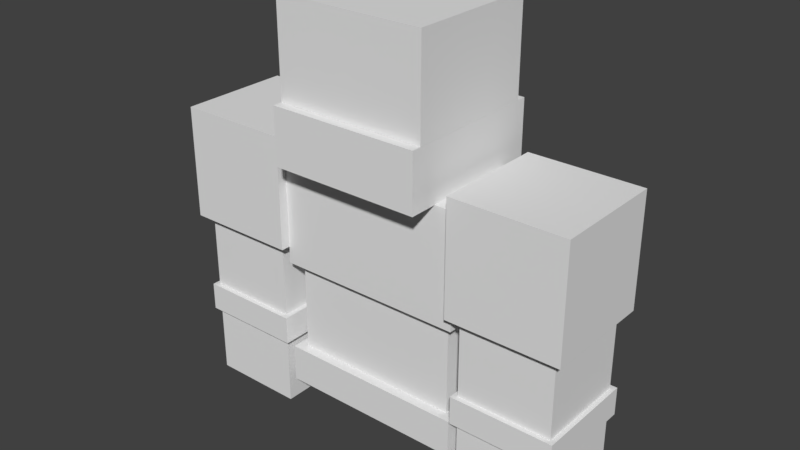 # Source: sunspirit.blend  (saved by Blender 2.78.0; exported with 4.5.12 LTS)
import bpy
from mathutils import Matrix  # noqa: F401  (used for matrix-valued properties, if any)

bpy.ops.wm.read_factory_settings(use_empty=True)
scene = bpy.context.scene
scene.name = 'Scene'

# ---- collections
col_collection_1 = bpy.data.collections.new('Collection 1'); scene.collection.children.link(col_collection_1)

# ---- world
world_world = bpy.data.worlds.new('World'); scene.world = world_world
world_world.color = (0.05088, 0.05088, 0.05088)
world_world.use_sun_shadow = False
world_world.sun_shadow_jitter_overblur = 0.0
world_world.cycles.sampling_method = 'MANUAL'

# ---- meshes
me_cube_011 = bpy.data.meshes.new('Cube.011')
me_cube_011.from_pydata([(-1.0, -1.0, -1.0), (-1.0, -1.0, 1.0), (-1.0, 1.0, -1.0), (-1.0, 1.0, 1.0), (1.0, -1.0, -1.0), (1.0, -1.0, 1.0), (1.0, 1.0, -1.0), (1.0, 1.0, 1.0)], [], [(0, 1, 3, 2), (2, 3, 7, 6), (6, 7, 5, 4), (4, 5, 1, 0), (2, 6, 4, 0), (7, 3, 1, 5)])
_uv = me_cube_011.uv_layers.new(name='UVMap')
_uv.uv.foreach_set('vector', [0.5469, 0.0, 0.5469, 0.03125, 0.4688, 0.03125, 0.4688, 0.0, 0.7031, 0.0, 0.7031, 0.03125, 0.5469, 0.03125, 0.5469, 0.0, 0.7812, 0.0, 0.7812, 0.03125, 0.7031, 0.03125, 0.7031, 0.0, 0.7031, 0.0, 0.7031, 0.03125, 0.5469, 0.03125, 0.5469, 0.0, 0.7031, 0.1875, 0.5469, 0.1875, 0.5469, 0.03125, 0.7031, 0.03125, 0.7031, 0.1875, 0.5469, 0.1875, 0.5469, 0.03125, 0.7031, 0.03125])
me_cube_011.use_remesh_preserve_volume = False
me_cube_011.use_remesh_preserve_attributes = False
me_cube_011.use_mirror_vertex_groups = False
me_cube_011.update()
me_cube_009 = bpy.data.meshes.new('Cube.009')
me_cube_009.from_pydata([(-1.0, -1.0, -1.0), (-1.0, -1.0, 1.0), (-1.0, 1.0, -1.0), (-1.0, 1.0, 1.0), (1.0, -1.0, -1.0), (1.0, -1.0, 1.0), (1.0, 1.0, -1.0), (1.0, 1.0, 1.0)], [], [(0, 1, 3, 2), (2, 3, 7, 6), (6, 7, 5, 4), (4, 5, 1, 0), (2, 6, 4, 0), (7, 3, 1, 5)])
_uv = me_cube_009.uv_layers.new(name='UVMap')
_uv.uv.foreach_set('vector', [0.5469, 0.0, 0.5469, 0.03125, 0.4688, 0.03125, 0.4688, 0.0, 0.7812, 0.0, 0.7812, 0.03125, 0.7031, 0.03125, 0.7031, 0.0, 0.7031, 0.0, 0.7031, 0.03125, 0.625, 0.03125, 0.625, 0.0, 0.625, 0.0, 0.625, 0.03125, 0.5469, 0.03125, 0.5469, 0.0, 0.7031, 0.1875, 0.625, 0.1875, 0.625, 0.03125, 0.7031, 0.03125, 0.625, 0.1875, 0.5469, 0.1875, 0.5469, 0.03125, 0.625, 0.03125])
me_cube_009.use_remesh_preserve_volume = False
me_cube_009.use_remesh_preserve_attributes = False
me_cube_009.use_mirror_vertex_groups = False
me_cube_009.update()
me_cube_008 = bpy.data.meshes.new('Cube.008')
me_cube_008.from_pydata([(-1.0, -1.0, -1.0), (-1.0, -1.0, 1.0), (-1.0, 1.0, -1.0), (-1.0, 1.0, 1.0), (1.0, -1.0, -1.0), (1.0, -1.0, 1.0), (1.0, 1.0, -1.0), (1.0, 1.0, 1.0)], [], [(0, 1, 3, 2), (2, 3, 7, 6), (6, 7, 5, 4), (4, 5, 1, 0), (2, 6, 4, 0), (7, 3, 1, 5)])
_uv = me_cube_008.uv_layers.new(name='UVMap')
_uv.uv.foreach_set('vector', [0.5469, 0.1875, 0.5469, 0.5, 0.4688, 0.5, 0.4688, 0.1875, 0.7812, 0.1875, 0.7812, 0.5, 0.7031, 0.5, 0.7031, 0.1875, 0.7031, 0.1875, 0.7031, 0.5, 0.625, 0.5, 0.625, 0.1875, 0.625, 0.1875, 0.625, 0.5, 0.5469, 0.5, 0.5469, 0.1875, 0.7031, 0.6562, 0.625, 0.6562, 0.625, 0.5, 0.7031, 0.5, 0.625, 0.6562, 0.5469, 0.6562, 0.5469, 0.5, 0.625, 0.5])
me_cube_008.use_remesh_preserve_volume = False
me_cube_008.use_remesh_preserve_attributes = False
me_cube_008.use_mirror_vertex_groups = False
me_cube_008.update()
me_cube_007 = bpy.data.meshes.new('Cube.007')
me_cube_007.from_pydata([(-1.0, -1.0, -1.0), (-1.0, -1.0, 1.0), (-1.0, 1.0, -1.0), (-1.0, 1.0, 1.0), (1.0, -1.0, -1.0), (1.0, -1.0, 1.0), (1.0, 1.0, -1.0), (1.0, 1.0, 1.0)], [], [(0, 1, 3, 2), (2, 3, 7, 6), (6, 7, 5, 4), (4, 5, 1, 0), (2, 6, 4, 0), (7, 3, 1, 5)])
_uv = me_cube_007.uv_layers.new(name='UVMap')
_uv.uv.foreach_set('vector', [0.5469, 0.3438, 0.5469, 0.5, 0.4688, 0.5, 0.4688, 0.3438, 0.7812, 0.3438, 0.7812, 0.5, 0.7031, 0.5, 0.7031, 0.3438, 0.7031, 0.3438, 0.7031, 0.5, 0.625, 0.5, 0.625, 0.3438, 0.625, 0.3438, 0.625, 0.5, 0.5469, 0.5, 0.5469, 0.3438, 0.7031, 0.6562, 0.625, 0.6562, 0.625, 0.5, 0.7031, 0.5, 0.625, 0.6562, 0.5469, 0.6562, 0.5469, 0.5, 0.625, 0.5])
me_cube_007.use_remesh_preserve_volume = False
me_cube_007.use_remesh_preserve_attributes = False
me_cube_007.use_mirror_vertex_groups = False
me_cube_007.update()
me_cube_006 = bpy.data.meshes.new('Cube.006')
me_cube_006.from_pydata([(-1.0, -1.0, -1.0), (-1.0, -1.0, 1.0), (-1.0, 1.0, -1.0), (-1.0, 1.0, 1.0), (1.0, -1.0, -1.0), (1.0, -1.0, 1.0), (1.0, 1.0, -1.0), (1.0, 1.0, 1.0)], [], [(0, 1, 3, 2), (2, 3, 7, 6), (6, 7, 5, 4), (4, 5, 1, 0), (2, 6, 4, 0), (7, 3, 1, 5)])
_uv = me_cube_006.uv_layers.new(name='UVMap')
_uv.uv.foreach_set('vector', [0.5469, 0.3438, 0.5469, 0.5, 0.4688, 0.5, 0.4688, 0.3438, 0.7812, 0.3438, 0.7812, 0.5, 0.7031, 0.5, 0.7031, 0.3438, 0.7031, 0.3438, 0.7031, 0.5, 0.625, 0.5, 0.625, 0.3438, 0.5469, 0.3438, 0.5469, 0.5, 0.625, 0.5, 0.625, 0.3438, 0.7031, 0.6562, 0.625, 0.6562, 0.625, 0.5, 0.7031, 0.5, 0.625, 0.6562, 0.5469, 0.6562, 0.5469, 0.5, 0.625, 0.5])
me_cube_006.use_remesh_preserve_volume = False
me_cube_006.use_remesh_preserve_attributes = False
me_cube_006.use_mirror_vertex_groups = False
me_cube_006.update()
me_cube_005 = bpy.data.meshes.new('Cube.005')
me_cube_005.from_pydata([(-1.0, -1.0, -1.0), (-1.0, -1.0, 1.0), (-1.0, 1.0, -1.0), (-1.0, 1.0, 1.0), (1.0, -1.0, -1.0), (1.0, -1.0, 1.0), (1.0, 1.0, -1.0), (1.0, 1.0, 1.0)], [], [(0, 1, 3, 2), (2, 3, 7, 6), (6, 7, 5, 4), (4, 5, 1, 0), (2, 6, 4, 0), (7, 3, 1, 5)])
_uv = me_cube_005.uv_layers.new(name='UVMap')
_uv.uv.foreach_set('vector', [0.5469, 0.0, 0.5469, 0.03125, 0.4688, 0.03125, 0.4688, 0.0, 0.7812, 0.0, 0.7812, 0.03125, 0.7031, 0.03125, 0.7031, 0.0, 0.7031, 0.0, 0.7031, 0.03125, 0.625, 0.03125, 0.625, 0.0, 0.625, 0.0, 0.625, 0.03125, 0.5469, 0.03125, 0.5469, 0.0, 0.7031, 0.1875, 0.625, 0.1875, 0.625, 0.03125, 0.7031, 0.03125, 0.625, 0.1875, 0.5469, 0.1875, 0.5469, 0.03125, 0.625, 0.03125])
me_cube_005.use_remesh_preserve_volume = False
me_cube_005.use_remesh_preserve_attributes = False
me_cube_005.use_mirror_vertex_groups = False
me_cube_005.update()
me_cube_004 = bpy.data.meshes.new('Cube.004')
me_cube_004.from_pydata([(-1.0, -1.0, -1.0), (-1.0, -1.0, 1.0), (-1.0, 1.0, -1.0), (-1.0, 1.0, 1.0), (1.0, -1.0, -1.0), (1.0, -1.0, 1.0), (1.0, 1.0, -1.0), (1.0, 1.0, 1.0)], [], [(0, 1, 3, 2), (2, 3, 7, 6), (6, 7, 5, 4), (4, 5, 1, 0), (2, 6, 4, 0), (7, 3, 1, 5)])
_uv = me_cube_004.uv_layers.new(name='UVMap')
_uv.uv.foreach_set('vector', [0.5469, 0.1875, 0.5469, 0.5, 0.4688, 0.5, 0.4688, 0.1875, 0.7812, 0.1875, 0.7812, 0.5, 0.7031, 0.5, 0.7031, 0.1875, 0.7031, 0.1875, 0.7031, 0.5, 0.625, 0.5, 0.625, 0.1875, 0.5469, 0.1875, 0.5469, 0.5, 0.625, 0.5, 0.625, 0.1875, 0.7031, 0.6562, 0.625, 0.6562, 0.625, 0.5, 0.7031, 0.5, 0.625, 0.6562, 0.5469, 0.6562, 0.5469, 0.5, 0.625, 0.5])
me_cube_004.use_remesh_preserve_volume = False
me_cube_004.use_remesh_preserve_attributes = False
me_cube_004.use_mirror_vertex_groups = False
me_cube_004.update()
me_cube_003 = bpy.data.meshes.new('Cube.003')
me_cube_003.from_pydata([(-1.0, -1.0, -1.0), (-1.0, -1.0, 1.0), (-1.0, 1.0, -1.0), (-1.0, 1.0, 1.0), (1.0, -1.0, -1.0), (1.0, -1.0, 1.0), (1.0, 1.0, -1.0), (1.0, 1.0, 1.0)], [], [(0, 1, 3, 2), (2, 3, 7, 6), (6, 7, 5, 4), (4, 5, 1, 0), (2, 6, 4, 0), (7, 3, 1, 5)])
_uv = me_cube_003.uv_layers.new(name='UVMap')
_uv.uv.foreach_set('vector', [0.625, 0.6562, 0.625, 0.75, 0.5, 0.75, 0.5, 0.6562, 1.0, 0.6562, 1.0, 0.75, 0.875, 0.75, 0.875, 0.6562, 0.875, 0.6562, 0.875, 0.75, 0.75, 0.75, 0.75, 0.6562, 0.75, 0.6562, 0.75, 0.75, 0.625, 0.75, 0.625, 0.6562, 0.875, 1.0, 0.75, 1.0, 0.75, 0.75, 0.875, 0.75, 0.75, 1.0, 0.625, 1.0, 0.625, 0.75, 0.75, 0.75])
me_cube_003.use_remesh_preserve_volume = False
me_cube_003.use_remesh_preserve_attributes = False
me_cube_003.use_mirror_vertex_groups = False
me_cube_003.update()
me_cube_002 = bpy.data.meshes.new('Cube.002')
me_cube_002.from_pydata([(-1.0, -1.0, -1.0), (-1.0, -1.0, 1.0), (-1.0, 1.0, -1.0), (-1.0, 1.0, 1.0), (1.0, -1.0, -1.0), (1.0, -1.0, 1.0), (1.0, 1.0, -1.0), (1.0, 1.0, 1.0)], [], [(0, 1, 3, 2), (2, 3, 7, 6), (6, 7, 5, 4), (4, 5, 1, 0), (2, 6, 4, 0), (7, 3, 1, 5)])
_uv = me_cube_002.uv_layers.new(name='UVMap')
_uv.uv.foreach_set('vector', [0.0625, 0.0, 0.0625, 0.1562, 0.0, 0.1562, 0.0, 0.0, 0.4062, 0.0, 0.4062, 0.1562, 0.2656, 0.1562, 0.2656, 0.0, 0.2656, 0.0, 0.2656, 0.1562, 0.2031, 0.1562, 0.2031, 0.0, 0.2031, 0.0, 0.2031, 0.1562, 0.0625, 0.1562, 0.0625, 0.0, 0.3438, 0.2812, 0.2031, 0.2812, 0.2031, 0.1562, 0.3438, 0.1562, 0.2031, 0.2812, 0.0625, 0.2812, 0.0625, 0.1562, 0.2031, 0.1562])
me_cube_002.use_remesh_preserve_volume = False
me_cube_002.use_remesh_preserve_attributes = False
me_cube_002.use_mirror_vertex_groups = False
me_cube_002.update()
me_cube_001 = bpy.data.meshes.new('Cube.001')
me_cube_001.from_pydata([(-1.0, -1.0, -1.0), (-1.0, -1.0, 1.0), (-1.0, 1.0, -1.0), (-1.0, 1.0, 1.0), (1.0, -1.0, -1.0), (1.0, -1.0, 1.0), (1.0, 1.0, -1.0), (1.0, 1.0, 1.0)], [], [(0, 1, 3, 2), (2, 3, 7, 6), (6, 7, 5, 4), (4, 5, 1, 0), (2, 6, 4, 0), (7, 3, 1, 5)])
_uv = me_cube_001.uv_layers.new(name='UVMap')
_uv.uv.foreach_set('vector', [0.07812, 0.2812, 0.07812, 0.4688, 0.0, 0.4688, 0.0, 0.2812, 0.4688, 0.2812, 0.4688, 0.4688, 0.3125, 0.4688, 0.3125, 0.2812, 0.3125, 0.2812, 0.3125, 0.4688, 0.2344, 0.4688, 0.2344, 0.2812, 0.2344, 0.2812, 0.2344, 0.4688, 0.07812, 0.4688, 0.07812, 0.2812, 0.3906, 0.625, 0.2344, 0.625, 0.2344, 0.4688, 0.3906, 0.4688, 0.2344, 0.625, 0.07812, 0.625, 0.07812, 0.4688, 0.2344, 0.4688])
me_cube_001.use_remesh_preserve_volume = False
me_cube_001.use_remesh_preserve_attributes = False
me_cube_001.use_mirror_vertex_groups = False
me_cube_001.update()
me_cube = bpy.data.meshes.new('Cube')
me_cube.from_pydata([(-1.0, -1.0, -1.0), (-1.0, -1.0, 1.0), (-1.0, 1.0, -1.0), (-1.0, 1.0, 1.0), (1.0, -1.0, -1.0), (1.0, -1.0, 1.0), (1.0, 1.0, -1.0), (1.0, 1.0, 1.0)], [], [(0, 1, 3, 2), (2, 3, 7, 6), (6, 7, 5, 4), (4, 5, 1, 0), (2, 6, 4, 0), (7, 3, 1, 5)])
_uv = me_cube.uv_layers.new(name='UVMap')
_uv.uv.foreach_set('vector', [0.1094, 0.625, 0.1094, 0.7812, 0.0, 0.7812, 0.0, 0.625, 0.4688, 0.625, 0.4688, 0.7812, 0.3438, 0.7812, 0.3438, 0.625, 0.3438, 0.625, 0.3438, 0.7812, 0.2344, 0.7812, 0.2344, 0.625, 0.2344, 0.625, 0.2344, 0.7812, 0.1094, 0.7812, 0.1094, 0.625, 0.3594, 1.0, 0.2344, 1.0, 0.2344, 0.7812, 0.3594, 0.7812, 0.2344, 1.0, 0.1094, 1.0, 0.1094, 0.7812, 0.2344, 0.7812])
me_cube.use_remesh_preserve_volume = False
me_cube.use_remesh_preserve_attributes = False
me_cube.use_mirror_vertex_groups = False
me_cube.update()

# ---- objects
ob_cube_010 = bpy.data.objects.new('Cube.010', me_cube_011)
ob_cube_009 = bpy.data.objects.new('Cube.009', me_cube_009)
ob_cube_008 = bpy.data.objects.new('Cube.008', me_cube_008)
ob_cube_007 = bpy.data.objects.new('Cube.007', me_cube_007)
ob_cube_006 = bpy.data.objects.new('Cube.006', me_cube_006)
ob_cube_005 = bpy.data.objects.new('Cube.005', me_cube_005)
ob_cube_004 = bpy.data.objects.new('Cube.004', me_cube_004)
ob_cube_003 = bpy.data.objects.new('Cube.003', me_cube_003)
ob_cube_002 = bpy.data.objects.new('Cube.002', me_cube_002)
ob_cube_001 = bpy.data.objects.new('Cube.001', me_cube_001)
ob_cube = bpy.data.objects.new('Cube', me_cube)

# ---- transforms, parenting, visibility, modifiers, constraints
ob_cube_010.location = (0.0, 0.0, 3.482)
ob_cube_010.scale = (1.0, 0.5, 0.2)
ob_cube_010.lineart.crease_threshold = 0.0
ob_cube_009.location = (-1.599, -3.088e-07, 3.869)
ob_cube_009.scale = (0.55, 0.55, 0.15)
ob_cube_009.lineart.crease_threshold = 0.0
ob_cube_008.location = (-1.6, -3.336e-07, 3.967)
ob_cube_008.scale = (0.5, 0.5, 1.0)
ob_cube_008.lineart.crease_threshold = 0.0
ob_cube_007.location = (-1.6, -5.086e-07, 5.447)
ob_cube_007.scale = (0.6, 0.6, 0.6)
ob_cube_007.lineart.crease_threshold = 0.0
ob_cube_006.location = (1.6, -5.086e-07, 5.447)
ob_cube_006.scale = (0.6, 0.6, 0.6)
ob_cube_006.lineart.crease_threshold = 0.0
ob_cube_005.location = (1.599, -3.088e-07, 3.869)
ob_cube_005.scale = (0.55, 0.55, 0.15)
ob_cube_005.lineart.crease_threshold = 0.0
ob_cube_004.location = (1.6, -3.336e-07, 3.967)
ob_cube_004.scale = (0.5, 0.5, 1.0)
ob_cube_004.lineart.crease_threshold = 0.0
ob_cube_003.location = (0.0, 0.0, 6.166)
ob_cube_003.scale = (0.8, 0.8, 0.3)
ob_cube_003.lineart.crease_threshold = 0.0
ob_cube_002.location = (0.0, 0.0, 4.174)
ob_cube_002.scale = (0.9, 0.4, 0.5)
ob_cube_002.lineart.crease_threshold = 0.0
ob_cube_001.location = (0.0, 0.0, 5.267)
ob_cube_001.scale = (1.0, 0.5, 0.6)
ob_cube_001.lineart.crease_threshold = 0.0
ob_cube.location = (0.0, 0.0, 6.967)
ob_cube.scale = (0.8, 0.7, 0.5)
ob_cube.lineart.crease_threshold = 0.0

# ---- collection membership
col_collection_1.objects.link(ob_cube_010)
col_collection_1.objects.link(ob_cube_009)
col_collection_1.objects.link(ob_cube_008)
col_collection_1.objects.link(ob_cube_007)
col_collection_1.objects.link(ob_cube_006)
col_collection_1.objects.link(ob_cube_005)
col_collection_1.objects.link(ob_cube_004)
col_collection_1.objects.link(ob_cube_003)
col_collection_1.objects.link(ob_cube_002)
col_collection_1.objects.link(ob_cube_001)
col_collection_1.objects.link(ob_cube)

# ---- scene / render settings (as saved in the file)
scene.frame_start = 1; scene.frame_end = 250; scene.frame_set(1)
scene.render.engine = 'BLENDER_EEVEE_NEXT'
scene.render.resolution_percentage = 50
scene.render.dither_intensity = 0.0
scene.render.film_transparent = True
scene.cycles.use_denoising = False
scene.cycles.samples = 128
scene.cycles.sampling_pattern = 'TABULATED_SOBOL'
scene.cycles.light_sampling_threshold = 0.0
scene.cycles.use_adaptive_sampling = False
scene.cycles.use_light_tree = False
scene.cycles.blur_glossy = 0.0
scene.cycles.sample_clamp_indirect = 0.0
scene.view_settings.view_transform = 'Standard'
bpy.context.view_layer.update()

# ---- added for rendering (the .blend has no active camera and no usable light): camera, sun
cam_auto = bpy.data.cameras.new('AutoCamera')
cam_auto.lens = 50.0
cam_auto.sensor_width = 36.0
cam_auto.clip_end = 1000.0
ob_auto_camera = bpy.data.objects.new('AutoCamera', cam_auto)
scene.collection.objects.link(ob_auto_camera)
ob_auto_camera.location = (6.00843, -7.21012, 10.0234)
ob_auto_camera.rotation_euler = (1.09748, -7.21219e-08, 0.694738)
scene.camera = ob_auto_camera
light_auto_sun = bpy.data.lights.new('AutoSun', 'SUN')
light_auto_sun.energy = 3.0
light_auto_sun.angle = 0.0523599
ob_auto_sun = bpy.data.objects.new('AutoSun', light_auto_sun)
scene.collection.objects.link(ob_auto_sun)
ob_auto_sun.rotation_euler = (0.872665, 0.174533, 0.523599)
bpy.context.view_layer.update()
